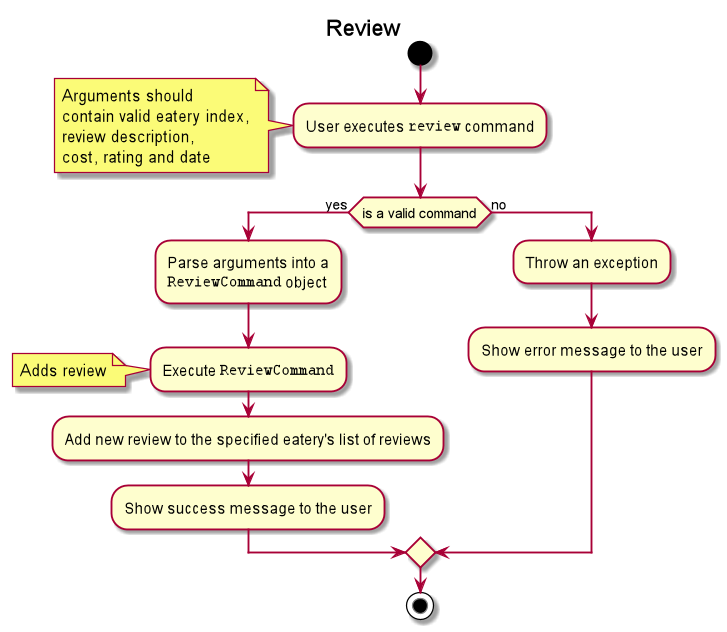

The diagram above was rendered by PlantUML. Its source (embedded in the PNG):
@startuml
title Review

start

:User executes ""review"" command;
note left
  Arguments should
  contain valid eatery index,
  review description,
  cost, rating and date
end note

if (is a valid command) then (yes)
    :Parse arguments into a
    ""ReviewCommand"" object;

    :Execute ""ReviewCommand"";
    note left
        Adds review
    end note

    :Add new review to the specified eatery's list of reviews;


    :Show success message to the user;
else (no)
    :Throw an exception;

    :Show error message to the user;
endif

stop

@enduml